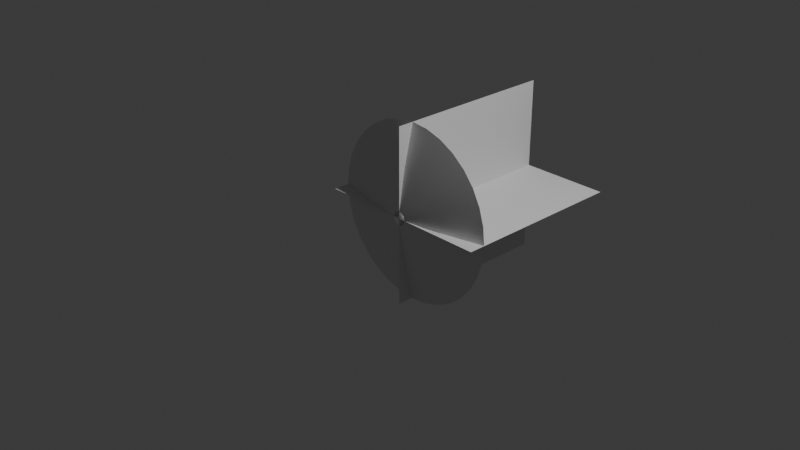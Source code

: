 # Source: muzzleflash.blend  (saved by Blender 4.0.36; exported with 4.5.12 LTS)
import bpy
from mathutils import Matrix  # noqa: F401  (used for matrix-valued properties, if any)

bpy.ops.wm.read_factory_settings(use_empty=True)
scene = bpy.context.scene
scene.name = 'Scene'

# ---- collections
col_collection = bpy.data.collections.new('Collection'); scene.collection.children.link(col_collection)

# ---- world
world_world = bpy.data.worlds.new('World'); scene.world = world_world
world_world.use_nodes = True; world_world.node_tree.nodes.clear()
_N = world_world.node_tree.nodes; _L = world_world.node_tree.links
n0 = _N.new('ShaderNodeOutputWorld'); n0.name = 'World Output'; n0.location = (300, 300)
n1 = _N.new('ShaderNodeBackground'); n1.name = 'Background'; n1.location = (10, 300)
n1.inputs[0].default_value = (0.05088, 0.05088, 0.05088, 1.0)
_L.new(n1.outputs[0], n0.inputs[0])
n0.is_active_output = True
world_world.color = (0.05088, 0.05088, 0.05088)
world_world.use_sun_shadow = False
world_world.sun_shadow_jitter_overblur = 0.0

# ---- cameras
cam_camera = bpy.data.cameras.new('Camera')
cam_camera.clip_end = 100.0
cam_camera.ortho_scale = 7.314

# ---- lights
light_light = bpy.data.lights.new('Light', 'POINT')
light_light.transmission_factor = 0.0
light_light.use_soft_falloff = False
light_light.energy = 1000.0
light_light.shadow_soft_size = 0.1
light_light.shadow_maximum_resolution = 0.006
light_light.use_absolute_resolution = True

# ---- meshes
me_circle = bpy.data.meshes.new('Circle')
me_circle.from_pydata([(0.0, 1.0, 0.1834), (-0.1951, 0.9808, 0.1834), (-0.3827, 0.9239, 0.1834), (-0.5556, 0.8315, 0.1834), (-0.7071, 0.7071, 0.1834), (-0.8315, 0.5556, 0.1834), (-0.9239, 0.3827, 0.1834), (-0.9808, 0.1951, 0.1834), (-1.0, -1.297e-08, 0.1834), (-0.9808, -0.1951, 0.1834), (-0.9239, -0.3827, 0.1834), (-0.8315, -0.5556, 0.1834), (-0.7071, -0.7071, 0.1834), (-0.5556, -0.8315, 0.1834), (-0.3827, -0.9239, 0.1834), (-0.1951, -0.9808, 0.1834), (0.0, -1.0, 0.1834), (0.1951, -0.9808, 0.1834), (0.3827, -0.9239, 0.1834), (0.5556, -0.8315, 0.1834), (0.7071, -0.7071, 0.1834), (0.8315, -0.5556, 0.1834), (0.9239, -0.3827, 0.1834), (0.9808, -0.1951, 0.1834), (1.0, -1.297e-08, 0.1834), (0.9808, 0.1951, 0.1834), (0.9239, 0.3827, 0.1834), (0.8315, 0.5556, 0.1834), (0.7071, 0.7071, 0.1834), (0.5556, 0.8315, 0.1834), (0.3827, 0.9239, 0.1834), (0.1951, 0.9808, 0.1834), (-1.213e-08, 0.07703, 0.0), (-0.01503, 0.07555, 0.0), (-0.02948, 0.07117, 0.0), (-0.0428, 0.06405, 0.0), (-0.05447, 0.05447, 0.0), (-0.06405, 0.0428, 0.0), (-0.07117, 0.02948, 0.0), (-0.07555, 0.01503, 0.0), (-0.07703, 1.243e-08, 0.0), (-0.07555, -0.01503, 0.0), (-0.07117, -0.02948, 0.0), (-0.06405, -0.0428, 0.0), (-0.05447, -0.05447, 0.0), (-0.0428, -0.06405, 0.0), (-0.02948, -0.07117, 0.0), (-0.01503, -0.07555, 0.0), (-1.213e-08, -0.07703, 0.0), (0.01503, -0.07555, 0.0), (0.02948, -0.07117, 0.0), (0.0428, -0.06405, 0.0), (0.05447, -0.05447, 0.0), (0.06405, -0.0428, 0.0), (0.07117, -0.02948, 0.0), (0.07555, -0.01503, 0.0), (0.07703, 1.243e-08, 0.0), (0.07555, 0.01503, 0.0), (0.07117, 0.02948, 0.0), (0.06405, 0.0428, 0.0), (0.05447, 0.05447, 0.0), (0.0428, 0.06405, 0.0), (0.02948, 0.07117, 0.0), (0.01503, 0.07555, 0.0), (0.4975, 0.2061, 0.08417), (0.4478, 0.2992, 0.07459), (-0.2992, -0.4478, 0.07459), (-0.2061, -0.4975, 0.07459), (-6.064e-09, 0.5385, 0.07459), (-0.1051, 0.5282, 0.07459), (0.3808, 0.3808, 0.07459), (-0.1051, -0.5282, 0.07459), (-0.2061, 0.4975, 0.07459), (0.2992, 0.4478, 0.07459), (-6.064e-09, -0.5385, 0.07459), (-0.2992, 0.4478, 0.07459), (0.2061, 0.4975, 0.07459), (0.1051, -0.5282, 0.07459), (-0.3808, 0.3808, 0.07459), (0.1051, 0.5282, 0.07459), (0.2061, -0.4975, 0.07459), (-0.4478, 0.2992, 0.07459), (0.2992, -0.4478, 0.07459), (-0.4975, 0.2061, 0.07459), (0.3808, -0.3808, 0.07459), (-0.5282, 0.1051, 0.07459), (0.4478, -0.2992, 0.07459), (-0.5385, 9.008e-10, 0.07459), (0.4975, -0.2061, 0.07459), (-0.5282, -0.1051, 0.07459), (0.5282, -0.1051, 0.07459), (-0.4975, -0.2061, 0.07459), (0.5385, 7.552e-10, 0.07569), (-0.4478, -0.2992, 0.07459), (0.5282, 0.1051, 0.08712), (-0.3808, -0.3808, 0.07459)], [], [(65, 64, 58, 59), (67, 66, 45, 46), (69, 68, 32, 33), (70, 65, 59, 60), (71, 67, 46, 47), (72, 69, 33, 34), (73, 70, 60, 61), (74, 71, 47, 48), (75, 72, 34, 35), (76, 73, 61, 62), (77, 74, 48, 49), (78, 75, 35, 36), (79, 76, 62, 63), (80, 77, 49, 50), (81, 78, 36, 37), (68, 79, 63, 32), (82, 80, 50, 51), (83, 81, 37, 38), (84, 82, 51, 52), (85, 83, 38, 39), (86, 84, 52, 53), (87, 85, 39, 40), (88, 86, 53, 54), (89, 87, 40, 41), (90, 88, 54, 55), (91, 89, 41, 42), (92, 90, 55, 56), (93, 91, 42, 43), (94, 92, 56, 57), (95, 93, 43, 44), (64, 94, 57, 58), (66, 95, 44, 45), (13, 12, 95, 66), (26, 25, 94, 64), (12, 11, 93, 95), (25, 24, 92, 94), (11, 10, 91, 93), (24, 23, 90, 92), (10, 9, 89, 91), (23, 22, 88, 90), (9, 8, 87, 89), (22, 21, 86, 88), (8, 7, 85, 87), (21, 20, 84, 86), (7, 6, 83, 85), (20, 19, 82, 84), (6, 5, 81, 83), (19, 18, 80, 82), (0, 31, 79, 68), (5, 4, 78, 81), (18, 17, 77, 80), (31, 30, 76, 79), (4, 3, 75, 78), (17, 16, 74, 77), (30, 29, 73, 76), (3, 2, 72, 75), (16, 15, 71, 74), (29, 28, 70, 73), (2, 1, 69, 72), (15, 14, 67, 71), (28, 27, 65, 70), (1, 0, 68, 69), (14, 13, 66, 67), (27, 26, 64, 65)])
me_circle.polygons.foreach_set('use_smooth', [True] * 64)
_uv = me_circle.uv_layers.new(name='UVMap')
_uv.uv.foreach_set('vector', [0.5933, 0.5003, 0.5621, 0.5003, 0.5621, 0.002526, 0.5933, 0.002526, 0.1878, 0.5003, 0.1566, 0.5003, 0.1566, 0.002525, 0.1878, 0.002525, 0.7804, 0.5003, 0.7492, 0.5003, 0.7492, 0.002527, 0.7804, 0.002527, 0.6245, 0.5003, 0.5933, 0.5003, 0.5933, 0.002526, 0.6245, 0.002527, 0.219, 0.5003, 0.1878, 0.5003, 0.1878, 0.002525, 0.219, 0.002525, 0.8116, 0.5003, 0.7804, 0.5003, 0.7804, 0.002527, 0.8116, 0.002527, 0.6557, 0.5003, 0.6245, 0.5003, 0.6245, 0.002527, 0.6557, 0.002527, 0.2502, 0.5003, 0.219, 0.5003, 0.219, 0.002525, 0.2502, 0.002525, 0.8428, 0.5003, 0.8116, 0.5003, 0.8116, 0.002527, 0.8428, 0.002527, 0.6869, 0.5003, 0.6557, 0.5003, 0.6557, 0.002527, 0.6869, 0.002527, 0.2814, 0.5003, 0.2502, 0.5003, 0.2502, 0.002525, 0.2814, 0.002526, 0.874, 0.5003, 0.8428, 0.5003, 0.8428, 0.002527, 0.874, 0.002528, 0.7181, 0.5003, 0.6869, 0.5003, 0.6869, 0.002527, 0.7181, 0.002527, 0.3126, 0.5003, 0.2814, 0.5003, 0.2814, 0.002526, 0.3126, 0.002526, 0.9052, 0.5003, 0.874, 0.5003, 0.874, 0.002528, 0.9052, 0.002528, 0.7492, 0.5003, 0.7181, 0.5003, 0.7181, 0.002527, 0.7492, 0.002527, 0.3438, 0.5003, 0.3126, 0.5003, 0.3126, 0.002526, 0.3438, 0.002526, 0.9364, 0.5003, 0.9052, 0.5003, 0.9052, 0.002528, 0.9364, 0.002528, 0.375, 0.5003, 0.3438, 0.5003, 0.3438, 0.002526, 0.375, 0.002526, 0.9676, 0.5003, 0.9364, 0.5003, 0.9364, 0.002528, 0.9676, 0.002528, 0.4062, 0.5003, 0.375, 0.5003, 0.375, 0.002526, 0.4062, 0.002526, 0.9988, 0.5003, 0.9676, 0.5003, 0.9676, 0.002528, 0.9988, 0.002528, 0.4373, 0.5003, 0.4062, 0.5003, 0.4062, 0.002526, 0.4373, 0.002526, 0.03187, 0.5003, 0.0006787, 0.5003, 0.0006804, 0.002525, 0.03187, 0.002525, 0.4685, 0.5003, 0.4373, 0.5003, 0.4373, 0.002526, 0.4685, 0.002526, 0.06306, 0.5003, 0.03187, 0.5003, 0.03187, 0.002525, 0.06306, 0.002525, 0.4997, 0.5003, 0.4685, 0.5003, 0.4685, 0.002526, 0.4997, 0.002526, 0.09425, 0.5003, 0.06306, 0.5003, 0.06306, 0.002525, 0.09425, 0.002525, 0.5309, 0.5003, 0.4997, 0.5003, 0.4997, 0.002526, 0.5309, 0.002526, 0.1254, 0.5003, 0.09425, 0.5003, 0.09425, 0.002525, 0.1254, 0.002525, 0.5621, 0.5003, 0.5309, 0.5003, 0.5309, 0.002526, 0.5621, 0.002526, 0.1566, 0.5003, 0.1254, 0.5003, 0.1254, 0.002525, 0.1566, 0.002525, 0.1566, 0.9981, 0.1254, 0.9981, 0.1254, 0.5003, 0.1566, 0.5003, 0.5621, 0.9981, 0.5309, 0.9981, 0.5309, 0.5003, 0.5621, 0.5003, 0.1254, 0.9981, 0.09425, 0.9981, 0.09425, 0.5003, 0.1254, 0.5003, 0.5309, 0.9981, 0.4997, 0.9981, 0.4997, 0.5003, 0.5309, 0.5003, 0.09425, 0.9981, 0.06306, 0.9981, 0.06306, 0.5003, 0.09425, 0.5003, 0.4997, 0.9981, 0.4685, 0.9981, 0.4685, 0.5003, 0.4997, 0.5003, 0.06306, 0.9981, 0.03187, 0.9981, 0.03187, 0.5003, 0.06306, 0.5003, 0.4685, 0.9981, 0.4373, 0.9981, 0.4373, 0.5003, 0.4685, 0.5003, 0.03187, 0.9981, 0.000677, 0.9981, 0.0006787, 0.5003, 0.03187, 0.5003, 0.4373, 0.9981, 0.4062, 0.9981, 0.4062, 0.5003, 0.4373, 0.5003, 0.9988, 0.9981, 0.9676, 0.9981, 0.9676, 0.5003, 0.9988, 0.5003, 0.4062, 0.9981, 0.375, 0.9981, 0.375, 0.5003, 0.4062, 0.5003, 0.9676, 0.9981, 0.9364, 0.9981, 0.9364, 0.5003, 0.9676, 0.5003, 0.375, 0.9981, 0.3438, 0.9981, 0.3438, 0.5003, 0.375, 0.5003, 0.9364, 0.9981, 0.9052, 0.9981, 0.9052, 0.5003, 0.9364, 0.5003, 0.3438, 0.9981, 0.3126, 0.9981, 0.3126, 0.5003, 0.3438, 0.5003, 0.7492, 0.9981, 0.7181, 0.9981, 0.7181, 0.5003, 0.7492, 0.5003, 0.9052, 0.9981, 0.874, 0.9981, 0.874, 0.5003, 0.9052, 0.5003, 0.3126, 0.9981, 0.2814, 0.9981, 0.2814, 0.5003, 0.3126, 0.5003, 0.7181, 0.9981, 0.6869, 0.9981, 0.6869, 0.5003, 0.7181, 0.5003, 0.874, 0.9981, 0.8428, 0.9981, 0.8428, 0.5003, 0.874, 0.5003, 0.2814, 0.9981, 0.2502, 0.9981, 0.2502, 0.5003, 0.2814, 0.5003, 0.6869, 0.9981, 0.6557, 0.9981, 0.6557, 0.5003, 0.6869, 0.5003, 0.8428, 0.9981, 0.8116, 0.9981, 0.8116, 0.5003, 0.8428, 0.5003, 0.2502, 0.9981, 0.219, 0.9981, 0.219, 0.5003, 0.2502, 0.5003, 0.6557, 0.9981, 0.6245, 0.9981, 0.6245, 0.5003, 0.6557, 0.5003, 0.8116, 0.9981, 0.7804, 0.9981, 0.7804, 0.5003, 0.8116, 0.5003, 0.219, 0.9981, 0.1878, 0.9981, 0.1878, 0.5003, 0.219, 0.5003, 0.6245, 0.9981, 0.5933, 0.9981, 0.5933, 0.5003, 0.6245, 0.5003, 0.7804, 0.9981, 0.7492, 0.9981, 0.7492, 0.5003, 0.7804, 0.5003, 0.1878, 0.9981, 0.1566, 0.9981, 0.1566, 0.5003, 0.1878, 0.5003, 0.5933, 0.9981, 0.5621, 0.9981, 0.5621, 0.5003, 0.5933, 0.5003])
me_circle.update()
me_plane_001 = bpy.data.meshes.new('Plane.001')
me_plane_001.from_pydata([(-1.0, 0.0, 0.0), (1.0, 0.0, 0.0), (-1.0, 2.0, 0.0), (1.0, 2.0, 0.0), (0.0, 5.96e-08, 1.0), (0.0, 5.96e-08, -1.0), (0.0, 2.0, 1.0), (0.0, 2.0, -1.0)], [], [(0, 1, 3, 2), (4, 5, 7, 6)])
_uv = me_plane_001.uv_layers.new(name='UVMap')
_uv.uv.foreach_set('vector', [2.98e-08, 1.0, 0.0, 2.98e-08, 1.0, 0.0, 1.0, 1.0, 2.98e-08, 1.0, 0.0, 2.98e-08, 1.0, 0.0, 1.0, 1.0])
me_plane_001.update()

# ---- objects
ob_light = bpy.data.objects.new('Light', light_light)
ob_camera = bpy.data.objects.new('Camera', cam_camera)
ob_circle = bpy.data.objects.new('Circle', me_circle)
ob_muzzleplanes = bpy.data.objects.new('MuzzlePlanes', me_plane_001)

# ---- transforms, parenting, visibility, modifiers, constraints
ob_light.location = (4.076, 1.005, 5.904)
ob_light.rotation_euler = (0.6503, 0.05522, 1.866)
ob_light.lock_rotations_4d = False
ob_light.empty_display_type = 'ARROWS'
ob_light.color = (0.0, 0.0, 0.0, 0.0)
ob_light.lineart.crease_threshold = 0.0
ob_camera.location = (7.359, -6.926, 4.958)
ob_camera.rotation_euler = (1.109, 0.0, 0.8149)
ob_camera.lock_rotations_4d = False
ob_camera.empty_display_type = 'ARROWS'
ob_camera.color = (0.0, 0.0, 0.0, 0.0)
ob_camera.display_type = 'WIRE'
ob_camera.lineart.crease_threshold = 0.0
ob_circle.location = (0.0, 0.0, 0.0)
ob_circle.rotation_euler = (-1.571, -0.0, 0.0)
ob_muzzleplanes.location = (0.0, 0.0, 0.0)

# ---- collection membership
col_collection.objects.link(ob_light)
col_collection.objects.link(ob_camera)
col_collection.objects.link(ob_circle)
col_collection.objects.link(ob_muzzleplanes)

# ---- scene / render settings (as saved in the file)
scene.camera = ob_camera
scene.frame_start = 1; scene.frame_end = 250; scene.frame_set(78)
scene.render.engine = 'BLENDER_EEVEE_NEXT'
scene.cycles.sampling_pattern = 'TABULATED_SOBOL'
bpy.context.view_layer.update()
